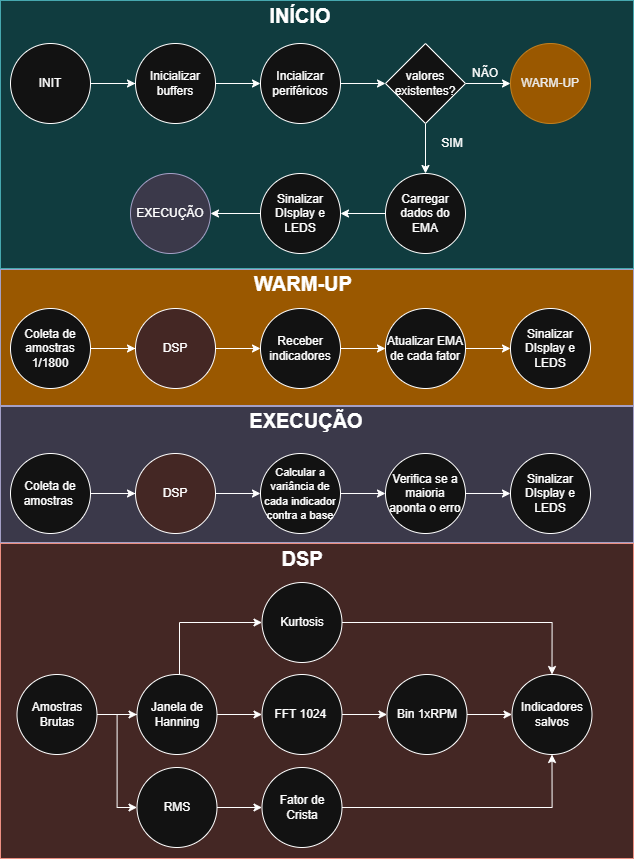

The diagram above was exported from draw.io. Its source (the exported page's mxGraphModel, read from the mxfile embedded in the PNG):
<mxGraphModel dx="877" dy="2105" grid="1" gridSize="10" guides="1" tooltips="1" connect="1" arrows="1" fold="1" page="1" pageScale="1" pageWidth="827" pageHeight="1169" math="0" shadow="0">
  <root>
    <mxCell id="0" />
    <mxCell id="1" parent="0" />
    <mxCell id="4wBSUL9TX0Ip9fU_Y_8j-26" connectable="0" parent="1" style="group;fillColor=none;rounded=0;" value="" vertex="1">
      <mxGeometry height="345" width="633" x="840" y="334" as="geometry" />
    </mxCell>
    <mxCell id="4wBSUL9TX0Ip9fU_Y_8j-2" parent="4wBSUL9TX0Ip9fU_Y_8j-26" style="rounded=0;whiteSpace=wrap;html=1;fillColor=light-dark(#FFFFFF,#442724);strokeColor=#ae4132;" value="" vertex="1">
      <mxGeometry height="315" width="633" y="31" as="geometry" />
    </mxCell>
    <mxCell id="4wBSUL9TX0Ip9fU_Y_8j-8" edge="1" parent="4wBSUL9TX0Ip9fU_Y_8j-26" source="4wBSUL9TX0Ip9fU_Y_8j-3" style="edgeStyle=orthogonalEdgeStyle;rounded=0;orthogonalLoop=1;jettySize=auto;html=1;exitX=1;exitY=0.5;exitDx=0;exitDy=0;entryX=0;entryY=0.5;entryDx=0;entryDy=0;" target="4wBSUL9TX0Ip9fU_Y_8j-6">
      <mxGeometry relative="1" as="geometry" />
    </mxCell>
    <mxCell id="4wBSUL9TX0Ip9fU_Y_8j-9" edge="1" parent="4wBSUL9TX0Ip9fU_Y_8j-26" source="4wBSUL9TX0Ip9fU_Y_8j-3" style="edgeStyle=orthogonalEdgeStyle;rounded=0;orthogonalLoop=1;jettySize=auto;html=1;exitX=1;exitY=0.5;exitDx=0;exitDy=0;entryX=0;entryY=0.5;entryDx=0;entryDy=0;" target="4wBSUL9TX0Ip9fU_Y_8j-5">
      <mxGeometry relative="1" as="geometry" />
    </mxCell>
    <mxCell id="4wBSUL9TX0Ip9fU_Y_8j-12" edge="1" parent="4wBSUL9TX0Ip9fU_Y_8j-26" source="4wBSUL9TX0Ip9fU_Y_8j-3" style="edgeStyle=orthogonalEdgeStyle;rounded=0;orthogonalLoop=1;jettySize=auto;html=1;exitX=1;exitY=0.5;exitDx=0;exitDy=0;entryX=0;entryY=0.5;entryDx=0;entryDy=0;" target="4wBSUL9TX0Ip9fU_Y_8j-7">
      <mxGeometry relative="1" as="geometry" />
    </mxCell>
    <mxCell id="4wBSUL9TX0Ip9fU_Y_8j-3" parent="4wBSUL9TX0Ip9fU_Y_8j-26" style="ellipse;whiteSpace=wrap;html=1;aspect=fixed;" value="Amostras Brutas" vertex="1">
      <mxGeometry height="80" width="80" x="16.5" y="162" as="geometry" />
    </mxCell>
    <mxCell id="4wBSUL9TX0Ip9fU_Y_8j-16" edge="1" parent="4wBSUL9TX0Ip9fU_Y_8j-26" source="4wBSUL9TX0Ip9fU_Y_8j-5" style="edgeStyle=orthogonalEdgeStyle;rounded=0;orthogonalLoop=1;jettySize=auto;html=1;" target="4wBSUL9TX0Ip9fU_Y_8j-15" value="">
      <mxGeometry relative="1" as="geometry" />
    </mxCell>
    <mxCell id="4wBSUL9TX0Ip9fU_Y_8j-5" parent="4wBSUL9TX0Ip9fU_Y_8j-26" style="ellipse;whiteSpace=wrap;html=1;aspect=fixed;" value="Janela de Hanning" vertex="1">
      <mxGeometry height="80" width="80" x="136.5" y="162" as="geometry" />
    </mxCell>
    <mxCell id="4wBSUL9TX0Ip9fU_Y_8j-14" edge="1" parent="4wBSUL9TX0Ip9fU_Y_8j-26" source="4wBSUL9TX0Ip9fU_Y_8j-6" style="edgeStyle=orthogonalEdgeStyle;rounded=0;orthogonalLoop=1;jettySize=auto;html=1;" target="4wBSUL9TX0Ip9fU_Y_8j-13" value="">
      <mxGeometry relative="1" as="geometry" />
    </mxCell>
    <mxCell id="4wBSUL9TX0Ip9fU_Y_8j-6" parent="4wBSUL9TX0Ip9fU_Y_8j-26" style="ellipse;whiteSpace=wrap;html=1;aspect=fixed;" value="RMS" vertex="1">
      <mxGeometry height="80" width="80" x="136.5" y="255" as="geometry" />
    </mxCell>
    <mxCell id="4wBSUL9TX0Ip9fU_Y_8j-21" edge="1" parent="4wBSUL9TX0Ip9fU_Y_8j-26" source="4wBSUL9TX0Ip9fU_Y_8j-7" style="edgeStyle=orthogonalEdgeStyle;rounded=0;orthogonalLoop=1;jettySize=auto;html=1;exitX=1;exitY=0.5;exitDx=0;exitDy=0;" target="4wBSUL9TX0Ip9fU_Y_8j-19">
      <mxGeometry relative="1" as="geometry" />
    </mxCell>
    <mxCell id="4wBSUL9TX0Ip9fU_Y_8j-7" parent="4wBSUL9TX0Ip9fU_Y_8j-26" style="ellipse;whiteSpace=wrap;html=1;aspect=fixed;" value="Kurtosis" vertex="1">
      <mxGeometry height="80" width="80" x="261.5" y="70" as="geometry" />
    </mxCell>
    <mxCell id="4wBSUL9TX0Ip9fU_Y_8j-22" edge="1" parent="4wBSUL9TX0Ip9fU_Y_8j-26" source="4wBSUL9TX0Ip9fU_Y_8j-13" style="edgeStyle=orthogonalEdgeStyle;rounded=0;orthogonalLoop=1;jettySize=auto;html=1;exitX=1;exitY=0.5;exitDx=0;exitDy=0;entryX=0.5;entryY=1;entryDx=0;entryDy=0;" target="4wBSUL9TX0Ip9fU_Y_8j-19">
      <mxGeometry relative="1" as="geometry" />
    </mxCell>
    <mxCell id="4wBSUL9TX0Ip9fU_Y_8j-13" parent="4wBSUL9TX0Ip9fU_Y_8j-26" style="ellipse;whiteSpace=wrap;html=1;aspect=fixed;" value="Fator de Crista" vertex="1">
      <mxGeometry height="80" width="80" x="261.5" y="255" as="geometry" />
    </mxCell>
    <mxCell id="4wBSUL9TX0Ip9fU_Y_8j-18" edge="1" parent="4wBSUL9TX0Ip9fU_Y_8j-26" source="4wBSUL9TX0Ip9fU_Y_8j-15" style="edgeStyle=orthogonalEdgeStyle;rounded=0;orthogonalLoop=1;jettySize=auto;html=1;exitX=1;exitY=0.5;exitDx=0;exitDy=0;" target="4wBSUL9TX0Ip9fU_Y_8j-17">
      <mxGeometry relative="1" as="geometry" />
    </mxCell>
    <mxCell id="4wBSUL9TX0Ip9fU_Y_8j-15" parent="4wBSUL9TX0Ip9fU_Y_8j-26" style="ellipse;whiteSpace=wrap;html=1;aspect=fixed;" value="FFT 1024&amp;nbsp;" vertex="1">
      <mxGeometry height="80" width="80" x="261.5" y="162" as="geometry" />
    </mxCell>
    <mxCell id="4wBSUL9TX0Ip9fU_Y_8j-20" edge="1" parent="4wBSUL9TX0Ip9fU_Y_8j-26" source="4wBSUL9TX0Ip9fU_Y_8j-17" style="edgeStyle=orthogonalEdgeStyle;rounded=0;orthogonalLoop=1;jettySize=auto;html=1;exitX=1;exitY=0.5;exitDx=0;exitDy=0;entryX=0;entryY=0.5;entryDx=0;entryDy=0;" target="4wBSUL9TX0Ip9fU_Y_8j-19">
      <mxGeometry relative="1" as="geometry" />
    </mxCell>
    <mxCell id="4wBSUL9TX0Ip9fU_Y_8j-17" parent="4wBSUL9TX0Ip9fU_Y_8j-26" style="ellipse;whiteSpace=wrap;html=1;aspect=fixed;" value="Bin 1xRPM" vertex="1">
      <mxGeometry height="80" width="80" x="386.5" y="162" as="geometry" />
    </mxCell>
    <mxCell id="4wBSUL9TX0Ip9fU_Y_8j-19" parent="4wBSUL9TX0Ip9fU_Y_8j-26" style="ellipse;whiteSpace=wrap;html=1;aspect=fixed;" value="Indicadores salvos" vertex="1">
      <mxGeometry height="80" width="80" x="511.5" y="162" as="geometry" />
    </mxCell>
    <mxCell id="ggZEyMaUyhusu4J4N-sT-53" parent="4wBSUL9TX0Ip9fU_Y_8j-26" style="text;html=1;whiteSpace=wrap;strokeColor=none;fillColor=none;align=center;verticalAlign=middle;rounded=0;" value="&lt;b style=&quot;&quot;&gt;&lt;font style=&quot;font-size: 20px;&quot;&gt;DSP&lt;/font&gt;&lt;/b&gt;" vertex="1">
      <mxGeometry height="30" width="60" x="271.5" y="31" as="geometry" />
    </mxCell>
    <mxCell id="Gjz7AgignJrji-NkzGYI-1" parent="1" style="rounded=0;whiteSpace=wrap;html=1;fillColor=#b0e3e6;strokeColor=#0e8088;" value="" vertex="1">
      <mxGeometry height="268" width="633" x="840" y="-178" as="geometry" />
    </mxCell>
    <mxCell id="Gjz7AgignJrji-NkzGYI-2" edge="1" parent="1" source="Gjz7AgignJrji-NkzGYI-3" style="edgeStyle=orthogonalEdgeStyle;rounded=0;orthogonalLoop=1;jettySize=auto;html=1;" target="Gjz7AgignJrji-NkzGYI-6" value="">
      <mxGeometry relative="1" as="geometry" />
    </mxCell>
    <mxCell id="Gjz7AgignJrji-NkzGYI-3" parent="1" style="ellipse;whiteSpace=wrap;html=1;aspect=fixed;" value="INIT" vertex="1">
      <mxGeometry height="80" width="80" x="850" y="-135" as="geometry" />
    </mxCell>
    <mxCell id="Gjz7AgignJrji-NkzGYI-4" edge="1" parent="1" source="Gjz7AgignJrji-NkzGYI-6" style="edgeStyle=orthogonalEdgeStyle;rounded=0;orthogonalLoop=1;jettySize=auto;html=1;" target="Gjz7AgignJrji-NkzGYI-8" value="">
      <mxGeometry relative="1" as="geometry" />
    </mxCell>
    <mxCell id="Gjz7AgignJrji-NkzGYI-5" edge="1" parent="1" source="Gjz7AgignJrji-NkzGYI-6" style="edgeStyle=orthogonalEdgeStyle;rounded=0;orthogonalLoop=1;jettySize=auto;html=1;endArrow=none;endFill=0;" target="Gjz7AgignJrji-NkzGYI-3">
      <mxGeometry relative="1" as="geometry" />
    </mxCell>
    <mxCell id="Gjz7AgignJrji-NkzGYI-6" parent="1" style="ellipse;whiteSpace=wrap;html=1;aspect=fixed;" value="Inicializar buffers" vertex="1">
      <mxGeometry height="80" width="80" x="975" y="-135" as="geometry" />
    </mxCell>
    <mxCell id="Gjz7AgignJrji-NkzGYI-7" edge="1" parent="1" source="Gjz7AgignJrji-NkzGYI-8" style="edgeStyle=orthogonalEdgeStyle;rounded=0;orthogonalLoop=1;jettySize=auto;html=1;" value="">
      <mxGeometry relative="1" as="geometry">
        <mxPoint x="1225" y="-95" as="targetPoint" />
      </mxGeometry>
    </mxCell>
    <mxCell id="Gjz7AgignJrji-NkzGYI-8" parent="1" style="ellipse;whiteSpace=wrap;html=1;" value="Incializar periféricos" vertex="1">
      <mxGeometry height="80" width="80" x="1100" y="-135" as="geometry" />
    </mxCell>
    <mxCell id="Gjz7AgignJrji-NkzGYI-9" edge="1" parent="1" style="edgeStyle=orthogonalEdgeStyle;rounded=0;orthogonalLoop=1;jettySize=auto;html=1;" value="">
      <mxGeometry relative="1" as="geometry">
        <mxPoint x="1305" y="-95" as="sourcePoint" />
        <mxPoint x="1350" y="-95.00000000000011" as="targetPoint" />
      </mxGeometry>
    </mxCell>
    <mxCell id="Gjz7AgignJrji-NkzGYI-12" parent="1" style="ellipse;whiteSpace=wrap;html=1;fillColor=#F0A30A;fontColor=#000000;strokeColor=#BD7000;" value="WARM-UP" vertex="1">
      <mxGeometry height="80" width="80" x="1350" y="-135" as="geometry" />
    </mxCell>
    <mxCell id="ggZEyMaUyhusu4J4N-sT-7" edge="1" parent="1" source="Gjz7AgignJrji-NkzGYI-15" style="edgeStyle=orthogonalEdgeStyle;rounded=0;orthogonalLoop=1;jettySize=auto;html=1;" target="ggZEyMaUyhusu4J4N-sT-6" value="">
      <mxGeometry relative="1" as="geometry" />
    </mxCell>
    <mxCell id="Gjz7AgignJrji-NkzGYI-15" parent="1" style="ellipse;whiteSpace=wrap;html=1;" value="Carregar dados do EMA" vertex="1">
      <mxGeometry height="80" width="80" x="1225" y="-5" as="geometry" />
    </mxCell>
    <mxCell id="ggZEyMaUyhusu4J4N-sT-4" edge="1" parent="1" source="ggZEyMaUyhusu4J4N-sT-1" style="edgeStyle=orthogonalEdgeStyle;rounded=0;orthogonalLoop=1;jettySize=auto;html=1;exitX=0.5;exitY=1;exitDx=0;exitDy=0;entryX=0.5;entryY=0;entryDx=0;entryDy=0;" target="Gjz7AgignJrji-NkzGYI-15">
      <mxGeometry relative="1" as="geometry" />
    </mxCell>
    <mxCell id="ggZEyMaUyhusu4J4N-sT-1" parent="1" style="rhombus;whiteSpace=wrap;html=1;" value="valores&lt;div&gt;existentes?&lt;/div&gt;" vertex="1">
      <mxGeometry height="80" width="80" x="1225" y="-135" as="geometry" />
    </mxCell>
    <mxCell id="ggZEyMaUyhusu4J4N-sT-3" parent="1" style="text;html=1;whiteSpace=wrap;strokeColor=none;fillColor=none;align=center;verticalAlign=middle;rounded=0;" value="NÃO" vertex="1">
      <mxGeometry height="30" width="60" x="1295" y="-120" as="geometry" />
    </mxCell>
    <mxCell id="ggZEyMaUyhusu4J4N-sT-5" parent="1" style="text;html=1;whiteSpace=wrap;strokeColor=none;fillColor=none;align=center;verticalAlign=middle;rounded=0;" value="SIM" vertex="1">
      <mxGeometry height="30" width="60" x="1262" y="-50" as="geometry" />
    </mxCell>
    <mxCell id="ggZEyMaUyhusu4J4N-sT-40" edge="1" parent="1" source="ggZEyMaUyhusu4J4N-sT-6" style="edgeStyle=orthogonalEdgeStyle;rounded=0;orthogonalLoop=1;jettySize=auto;html=1;" target="ggZEyMaUyhusu4J4N-sT-39" value="">
      <mxGeometry relative="1" as="geometry" />
    </mxCell>
    <mxCell id="ggZEyMaUyhusu4J4N-sT-6" parent="1" style="ellipse;whiteSpace=wrap;html=1;" value="Sinalizar DIsplay e LEDS" vertex="1">
      <mxGeometry height="80" width="80" x="1100" y="-5" as="geometry" />
    </mxCell>
    <mxCell id="ggZEyMaUyhusu4J4N-sT-27" parent="1" style="rounded=0;whiteSpace=wrap;html=1;fillColor=#d0cee2;strokeColor=#56517e;" value="" vertex="1">
      <mxGeometry height="136" width="633" x="840" y="228" as="geometry" />
    </mxCell>
    <mxCell id="ggZEyMaUyhusu4J4N-sT-28" edge="1" parent="1" source="ggZEyMaUyhusu4J4N-sT-29" style="edgeStyle=orthogonalEdgeStyle;rounded=0;orthogonalLoop=1;jettySize=auto;html=1;" target="ggZEyMaUyhusu4J4N-sT-32" value="">
      <mxGeometry relative="1" as="geometry" />
    </mxCell>
    <mxCell id="ggZEyMaUyhusu4J4N-sT-29" parent="1" style="ellipse;whiteSpace=wrap;html=1;aspect=fixed;" value="Coleta de amostras&amp;nbsp;" vertex="1">
      <mxGeometry height="80" width="80" x="850" y="275" as="geometry" />
    </mxCell>
    <mxCell id="ggZEyMaUyhusu4J4N-sT-30" edge="1" parent="1" source="ggZEyMaUyhusu4J4N-sT-32" style="edgeStyle=orthogonalEdgeStyle;rounded=0;orthogonalLoop=1;jettySize=auto;html=1;" target="ggZEyMaUyhusu4J4N-sT-34" value="">
      <mxGeometry relative="1" as="geometry" />
    </mxCell>
    <mxCell id="ggZEyMaUyhusu4J4N-sT-31" edge="1" parent="1" source="ggZEyMaUyhusu4J4N-sT-32" style="edgeStyle=orthogonalEdgeStyle;rounded=0;orthogonalLoop=1;jettySize=auto;html=1;endArrow=none;endFill=0;" target="ggZEyMaUyhusu4J4N-sT-29">
      <mxGeometry relative="1" as="geometry" />
    </mxCell>
    <mxCell id="ggZEyMaUyhusu4J4N-sT-32" parent="1" style="ellipse;whiteSpace=wrap;html=1;aspect=fixed;fillColor=light-dark(#FFFFFF,#442724);" value="DSP" vertex="1">
      <mxGeometry height="80" width="80" x="975" y="275" as="geometry" />
    </mxCell>
    <mxCell id="ggZEyMaUyhusu4J4N-sT-47" edge="1" parent="1" source="ggZEyMaUyhusu4J4N-sT-34" style="edgeStyle=orthogonalEdgeStyle;rounded=0;orthogonalLoop=1;jettySize=auto;html=1;" target="ggZEyMaUyhusu4J4N-sT-36" value="">
      <mxGeometry relative="1" as="geometry" />
    </mxCell>
    <mxCell id="ggZEyMaUyhusu4J4N-sT-34" parent="1" style="ellipse;whiteSpace=wrap;html=1;" value="&lt;font style=&quot;font-size: 11px;&quot;&gt;Calcular a variância de cada indicador contra a base&lt;/font&gt;" vertex="1">
      <mxGeometry height="80" width="80" x="1100" y="275" as="geometry" />
    </mxCell>
    <mxCell id="ggZEyMaUyhusu4J4N-sT-48" edge="1" parent="1" source="ggZEyMaUyhusu4J4N-sT-36" style="edgeStyle=orthogonalEdgeStyle;rounded=0;orthogonalLoop=1;jettySize=auto;html=1;" target="ggZEyMaUyhusu4J4N-sT-38" value="">
      <mxGeometry relative="1" as="geometry" />
    </mxCell>
    <mxCell id="ggZEyMaUyhusu4J4N-sT-36" parent="1" style="ellipse;whiteSpace=wrap;html=1;" value="&lt;font&gt;Verifica se a maioria aponta o erro&lt;/font&gt;" vertex="1">
      <mxGeometry height="80" width="80" x="1225" y="275" as="geometry" />
    </mxCell>
    <mxCell id="ggZEyMaUyhusu4J4N-sT-38" parent="1" style="ellipse;whiteSpace=wrap;html=1;" value="Sinalizar DIsplay e LEDS" vertex="1">
      <mxGeometry height="80" width="80" x="1350" y="275" as="geometry" />
    </mxCell>
    <mxCell id="ggZEyMaUyhusu4J4N-sT-39" parent="1" style="ellipse;whiteSpace=wrap;html=1;fillColor=#d0cee2;strokeColor=#56517e;" value="EXECUÇÃO" vertex="1">
      <mxGeometry height="80" width="80" x="970" y="-5" as="geometry" />
    </mxCell>
    <mxCell id="ggZEyMaUyhusu4J4N-sT-8" parent="1" style="rounded=0;whiteSpace=wrap;html=1;fillColor=#F0A30A;strokeColor=#56517e;direction=west;" value="" vertex="1">
      <mxGeometry height="136" width="633" x="840" y="91" as="geometry" />
    </mxCell>
    <mxCell id="ggZEyMaUyhusu4J4N-sT-9" edge="1" parent="1" source="ggZEyMaUyhusu4J4N-sT-10" style="edgeStyle=orthogonalEdgeStyle;rounded=0;orthogonalLoop=1;jettySize=auto;html=1;" target="ggZEyMaUyhusu4J4N-sT-13" value="">
      <mxGeometry relative="1" as="geometry" />
    </mxCell>
    <mxCell id="ggZEyMaUyhusu4J4N-sT-10" parent="1" style="ellipse;whiteSpace=wrap;html=1;aspect=fixed;direction=west;" value="Coleta de amostras 1/1800" vertex="1">
      <mxGeometry height="80" width="80" x="850" y="130" as="geometry" />
    </mxCell>
    <mxCell id="ggZEyMaUyhusu4J4N-sT-12" edge="1" parent="1" source="ggZEyMaUyhusu4J4N-sT-13" style="edgeStyle=orthogonalEdgeStyle;rounded=0;orthogonalLoop=1;jettySize=auto;html=1;endArrow=none;endFill=0;" target="ggZEyMaUyhusu4J4N-sT-10">
      <mxGeometry relative="1" as="geometry" />
    </mxCell>
    <mxCell id="ggZEyMaUyhusu4J4N-sT-50" edge="1" parent="1" source="ggZEyMaUyhusu4J4N-sT-13" style="edgeStyle=orthogonalEdgeStyle;rounded=0;orthogonalLoop=1;jettySize=auto;html=1;" target="ggZEyMaUyhusu4J4N-sT-15" value="">
      <mxGeometry relative="1" as="geometry" />
    </mxCell>
    <mxCell id="ggZEyMaUyhusu4J4N-sT-13" parent="1" style="ellipse;whiteSpace=wrap;html=1;aspect=fixed;fillColor=light-dark(#FFFFFF,#442724);direction=west;" value="DSP" vertex="1">
      <mxGeometry height="80" width="80" x="975" y="130" as="geometry" />
    </mxCell>
    <mxCell id="ggZEyMaUyhusu4J4N-sT-51" edge="1" parent="1" source="ggZEyMaUyhusu4J4N-sT-15" style="edgeStyle=orthogonalEdgeStyle;rounded=0;orthogonalLoop=1;jettySize=auto;html=1;" target="ggZEyMaUyhusu4J4N-sT-19" value="">
      <mxGeometry relative="1" as="geometry" />
    </mxCell>
    <mxCell id="ggZEyMaUyhusu4J4N-sT-15" parent="1" style="ellipse;whiteSpace=wrap;html=1;direction=west;" value="Receber indicadores" vertex="1">
      <mxGeometry height="80" width="80" x="1100" y="130" as="geometry" />
    </mxCell>
    <mxCell id="ggZEyMaUyhusu4J4N-sT-26" edge="1" parent="1" source="ggZEyMaUyhusu4J4N-sT-19" style="edgeStyle=orthogonalEdgeStyle;rounded=0;orthogonalLoop=1;jettySize=auto;html=1;" target="ggZEyMaUyhusu4J4N-sT-24" value="">
      <mxGeometry relative="1" as="geometry" />
    </mxCell>
    <mxCell id="ggZEyMaUyhusu4J4N-sT-19" parent="1" style="ellipse;whiteSpace=wrap;html=1;direction=west;" value="Atualizar EMA de cada fator" vertex="1">
      <mxGeometry height="80" width="80" x="1225" y="130" as="geometry" />
    </mxCell>
    <mxCell id="ggZEyMaUyhusu4J4N-sT-24" parent="1" style="ellipse;whiteSpace=wrap;html=1;direction=west;" value="Sinalizar DIsplay e LEDS" vertex="1">
      <mxGeometry height="80" width="80" x="1350" y="130" as="geometry" />
    </mxCell>
    <mxCell id="ggZEyMaUyhusu4J4N-sT-43" parent="1" style="text;html=1;whiteSpace=wrap;strokeColor=none;fillColor=none;align=center;verticalAlign=middle;rounded=0;" value="&lt;b style=&quot;&quot;&gt;&lt;font style=&quot;font-size: 20px;&quot;&gt;INÍCIO&lt;/font&gt;&lt;/b&gt;" vertex="1">
      <mxGeometry height="30" width="60" x="1110" y="-178" as="geometry" />
    </mxCell>
    <mxCell id="ggZEyMaUyhusu4J4N-sT-44" parent="1" style="text;html=1;whiteSpace=wrap;strokeColor=none;fillColor=none;align=center;verticalAlign=middle;rounded=0;" value="&lt;b style=&quot;&quot;&gt;&lt;font style=&quot;font-size: 20px;&quot;&gt;WARM-UP&lt;/font&gt;&lt;/b&gt;" vertex="1">
      <mxGeometry height="30" width="110" x="1088" y="90" as="geometry" />
    </mxCell>
    <mxCell id="ggZEyMaUyhusu4J4N-sT-52" parent="1" style="text;html=1;whiteSpace=wrap;strokeColor=none;fillColor=none;align=center;verticalAlign=middle;rounded=0;" value="&lt;b style=&quot;&quot;&gt;&lt;font style=&quot;font-size: 20px;&quot;&gt;EXECUÇÃO&lt;/font&gt;&lt;/b&gt;" vertex="1">
      <mxGeometry height="30" width="130" x="1081" y="227" as="geometry" />
    </mxCell>
  </root>
</mxGraphModel>